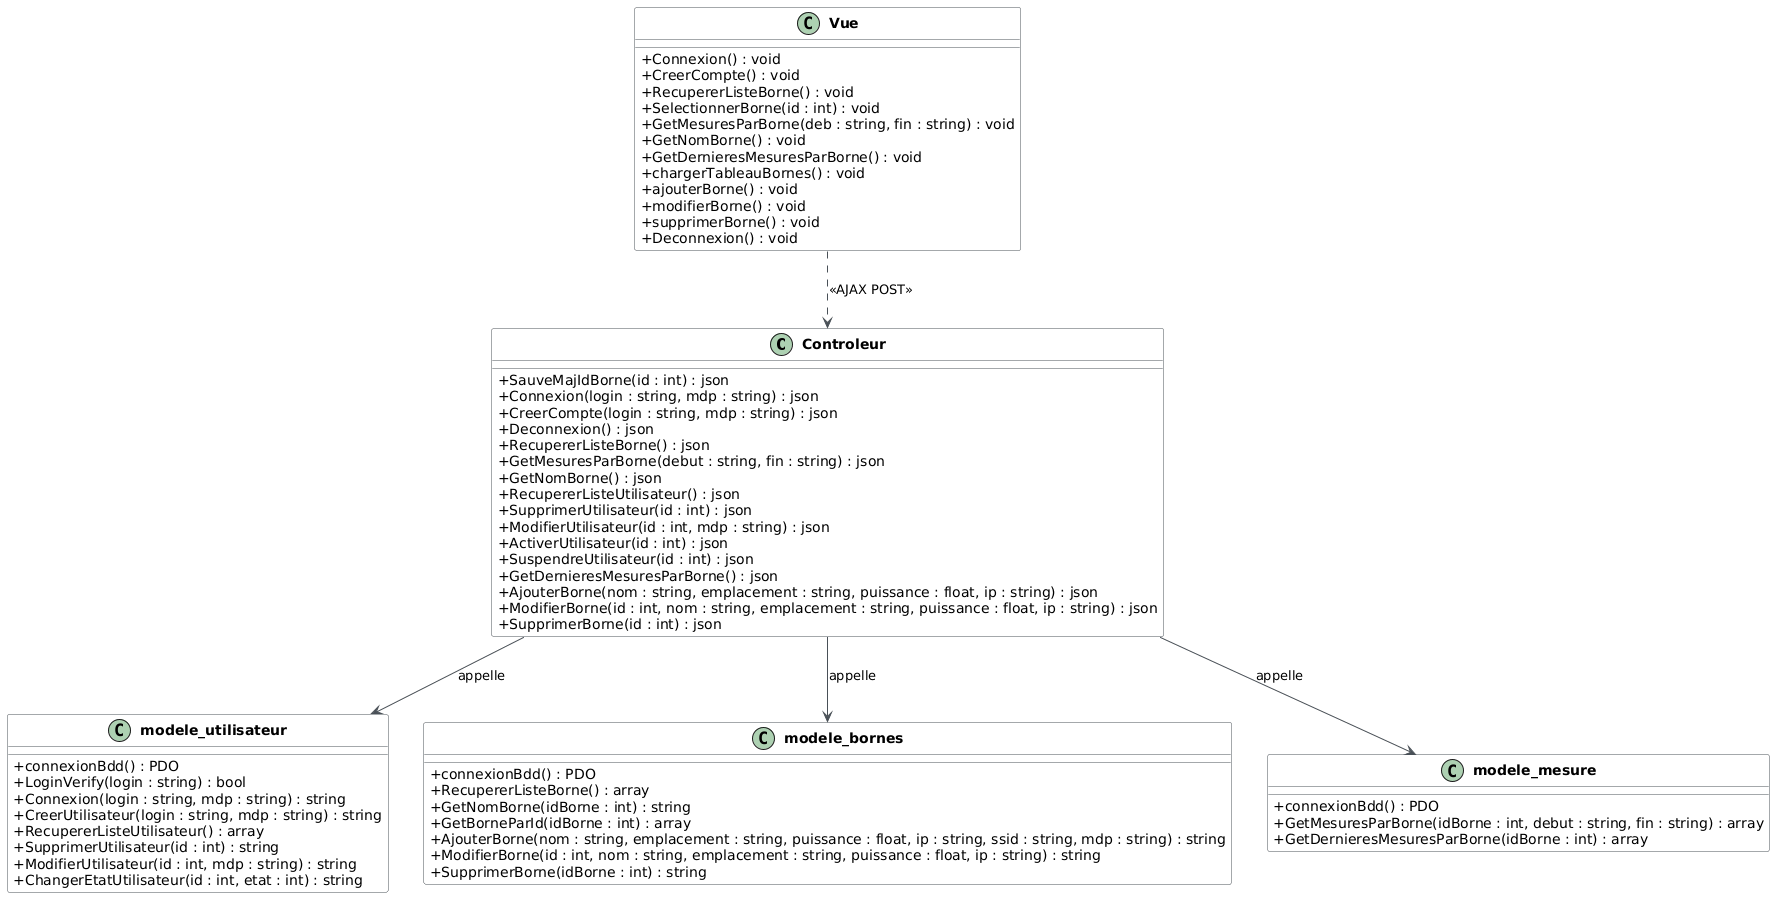

The diagram above was rendered by PlantUML. Its source (embedded in the PNG):
@startuml
skinparam classAttributeIconSize 0
skinparam classFontStyle bold
skinparam shadowing false
skinparam backgroundColor #FFFFFF
skinparam class {
    BackgroundColor #FFFFFF
    BorderColor #495057
    HeaderBackgroundColor #FFFFFF
    HeaderFontColor #000000
    ArrowColor #495057
}

' ─────────────────────────────────────────
'  CONTROLEUR
' ─────────────────────────────────────────
class Controleur {
    + SauveMajIdBorne(id : int) : json
    + Connexion(login : string, mdp : string) : json
    + CreerCompte(login : string, mdp : string) : json
    + Deconnexion() : json
    + RecupererListeBorne() : json
    + GetMesuresParBorne(debut : string, fin : string) : json
    + GetNomBorne() : json
    + RecupererListeUtilisateur() : json
    + SupprimerUtilisateur(id : int) : json
    + ModifierUtilisateur(id : int, mdp : string) : json
    + ActiverUtilisateur(id : int) : json
    + SuspendreUtilisateur(id : int) : json
    + GetDernieresMesuresParBorne() : json
    + AjouterBorne(nom : string, emplacement : string, puissance : float, ip : string) : json
    + ModifierBorne(id : int, nom : string, emplacement : string, puissance : float, ip : string) : json
    + SupprimerBorne(id : int) : json
}

' ─────────────────────────────────────────
'  VUE
' ─────────────────────────────────────────
class Vue {
    + Connexion() : void
    + CreerCompte() : void
    + RecupererListeBorne() : void
    + SelectionnerBorne(id : int) : void
    + GetMesuresParBorne(deb : string, fin : string) : void
    + GetNomBorne() : void
    + GetDernieresMesuresParBorne() : void
    + chargerTableauBornes() : void
    + ajouterBorne() : void
    + modifierBorne() : void
    + supprimerBorne() : void
    + Deconnexion() : void
}

' ─────────────────────────────────────────
'  MODELE UTILISATEUR
' ─────────────────────────────────────────
class modele_utilisateur {
    + connexionBdd() : PDO
    + LoginVerify(login : string) : bool
    + Connexion(login : string, mdp : string) : string
    + CreerUtilisateur(login : string, mdp : string) : string
    + RecupererListeUtilisateur() : array
    + SupprimerUtilisateur(id : int) : string
    + ModifierUtilisateur(id : int, mdp : string) : string
    + ChangerEtatUtilisateur(id : int, etat : int) : string
}

' ─────────────────────────────────────────
'  MODELE BORNES
' ─────────────────────────────────────────
class modele_bornes {
    + connexionBdd() : PDO
    + RecupererListeBorne() : array
    + GetNomBorne(idBorne : int) : string
    + GetBorneParId(idBorne : int) : array
    + AjouterBorne(nom : string, emplacement : string, puissance : float, ip : string, ssid : string, mdp : string) : string
    + ModifierBorne(id : int, nom : string, emplacement : string, puissance : float, ip : string) : string
    + SupprimerBorne(idBorne : int) : string
}

' ─────────────────────────────────────────
'  MODELE MESURE
' ─────────────────────────────────────────
class modele_mesure {
    + connexionBdd() : PDO
    + GetMesuresParBorne(idBorne : int, debut : string, fin : string) : array
    + GetDernieresMesuresParBorne(idBorne : int) : array
}

' ─────────────────────────────────────────
'  RELATIONS
' ─────────────────────────────────────────
Vue              ..> Controleur        : <<AJAX POST>>
Controleur       --> modele_utilisateur : appelle
Controleur       --> modele_bornes      : appelle
Controleur       --> modele_mesure      : appelle
@enduml